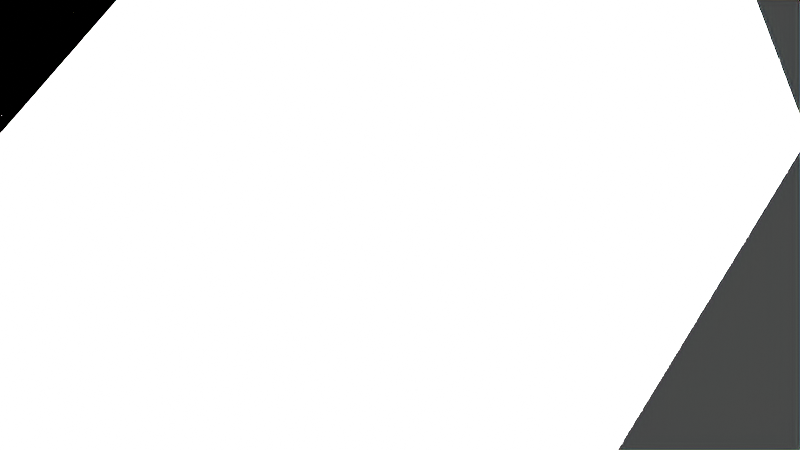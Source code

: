 # Source: Stellerseagletrophy.blend  (saved by Blender 2.91.10; exported with 4.5.12 LTS)
import bpy
from mathutils import Matrix  # noqa: F401  (used for matrix-valued properties, if any)

bpy.ops.wm.read_factory_settings(use_empty=True)
scene = bpy.context.scene
scene.name = 'Scene'

# ---- collections
col_collection = bpy.data.collections.new('Collection'); scene.collection.children.link(col_collection)

# ---- world
world_world = bpy.data.worlds.new('World'); scene.world = world_world
world_world.use_nodes = True; world_world.node_tree.nodes.clear()
_N = world_world.node_tree.nodes; _L = world_world.node_tree.links
n0 = _N.new('ShaderNodeOutputWorld'); n0.name = 'World Output'; n0.location = (300, 300)
n1 = _N.new('ShaderNodeBackground'); n1.name = 'Background'; n1.location = (10, 300)
n1.inputs[0].default_value = (0.05088, 0.05088, 0.05088, 1.0)
_L.new(n1.outputs[0], n0.inputs[0])
n0.is_active_output = True
world_world.color = (0.05088, 0.05088, 0.05088)
world_world.use_sun_shadow = False
world_world.sun_shadow_jitter_overblur = 0.0

# ---- cameras
cam_camera = bpy.data.cameras.new('Camera')
cam_camera.clip_end = 100.0
cam_camera.ortho_scale = 7.314

# ---- lights
light_light = bpy.data.lights.new('Light', 'POINT')
light_light.transmission_factor = 0.0
light_light.energy = 1000.0
light_light.shadow_soft_size = 0.1
light_light.shadow_maximum_resolution = 0.006
light_light.use_absolute_resolution = True

# ---- meshes
me_w_rfel = bpy.data.meshes.new('Würfel')
me_w_rfel.from_pydata([(-4.0, -2.5, -3.0), (-4.0, -2.5, 3.0), (-4.0, 2.5, -3.0), (-4.0, 2.5, 3.0), (4.0, -2.5, -3.0), (4.0, -2.5, 3.0), (4.0, 2.5, -3.0), (4.0, 2.5, 3.0)], [], [(0, 1, 3, 2), (2, 3, 7, 6), (6, 7, 5, 4), (4, 5, 1, 0), (2, 6, 4, 0), (7, 3, 1, 5)])
_uv = me_w_rfel.uv_layers.new(name='UV-Map')
_uv.uv.foreach_set('vector', [0.1016, 0.4922, 0.1016, 0.5391, 0.0625, 0.5391, 0.0625, 0.4922, 0.0625, 0.4922, 0.0625, 0.5391, 0.0, 0.5391, 0.0, 0.4922, 0.2031, 0.4922, 0.2031, 0.5391, 0.1641, 0.5391, 0.1641, 0.4922, 0.1641, 0.4922, 0.1641, 0.5391, 0.1016, 0.5391, 0.1016, 0.4922, 0.1016, 0.5391, 0.1016, 0.6016, 0.1406, 0.6016, 0.1406, 0.5391, 0.0625, 0.6016, 0.0625, 0.5391, 0.1016, 0.5391, 0.1016, 0.6016])
me_w_rfel.use_remesh_fix_poles = True
me_w_rfel.use_remesh_preserve_attributes = False
me_w_rfel.use_mirror_vertex_groups = False
me_w_rfel.update()
me_w_rfel_001 = bpy.data.meshes.new('Würfel.001')
me_w_rfel_001.from_pydata([(-8.0, 12.0, 18.0), (-8.0, 12.0, 23.0), (-8.0, 16.0, 18.0), (-8.0, 16.0, 23.0), (-3.0, 12.0, 18.0), (-3.0, 12.0, 23.0), (-3.0, 16.0, 18.0), (-3.0, 16.0, 23.0)], [], [(0, 1, 3, 2), (2, 3, 7, 6), (6, 7, 5, 4), (4, 5, 1, 0), (2, 6, 4, 0), (7, 3, 1, 5)])
_uv = me_w_rfel_001.uv_layers.new(name='UV-Map')
_uv.uv.foreach_set('vector', [0.07031, 0.7344, 0.07031, 0.7734, 0.03906, 0.7734, 0.03906, 0.7344, 0.03906, 0.7344, 0.03906, 0.7734, 0.0, 0.7734, 0.0, 0.7344, 0.1406, 0.7344, 0.1406, 0.7734, 0.1094, 0.7734, 0.1094, 0.7344, 0.1094, 0.7344, 0.1094, 0.7734, 0.07031, 0.7734, 0.07031, 0.7344, 0.07031, 0.7734, 0.07031, 0.8125, 0.1016, 0.8125, 0.1016, 0.7734, 0.03906, 0.8125, 0.03906, 0.7734, 0.07031, 0.7734, 0.07031, 0.8125])
me_w_rfel_001.use_remesh_fix_poles = True
me_w_rfel_001.use_remesh_preserve_attributes = False
me_w_rfel_001.use_mirror_vertex_groups = False
me_w_rfel_001.update()
me_w_rfel_002 = bpy.data.meshes.new('Würfel.002')
me_w_rfel_002.from_pydata([(-9.0, 11.0, 13.0), (-9.0, 11.0, 19.0), (-9.0, 17.0, 13.0), (-9.0, 17.0, 19.0), (-2.0, 11.0, 13.0), (-2.0, 11.0, 19.0), (-2.0, 17.0, 13.0), (-2.0, 17.0, 19.0)], [], [(0, 1, 3, 2), (2, 3, 7, 6), (6, 7, 5, 4), (4, 5, 1, 0), (2, 6, 4, 0), (7, 3, 1, 5)])
_uv = me_w_rfel_002.uv_layers.new(name='UV-Map')
_uv.uv.foreach_set('vector', [0.5078, 0.8984, 0.5078, 0.9453, 0.4609, 0.9453, 0.4609, 0.8984, 0.4609, 0.8984, 0.4609, 0.9453, 0.4062, 0.9453, 0.4062, 0.8984, 0.6094, 0.8984, 0.6094, 0.9453, 0.5625, 0.9453, 0.5625, 0.8984, 0.5625, 0.8984, 0.5625, 0.9453, 0.5078, 0.9453, 0.5078, 0.8984, 0.5078, 0.9453, 0.5078, 1.0, 0.5547, 1.0, 0.5547, 0.9453, 0.4609, 1.0, 0.4609, 0.9453, 0.5078, 0.9453, 0.5078, 1.0])
me_w_rfel_002.use_remesh_fix_poles = True
me_w_rfel_002.use_remesh_preserve_attributes = False
me_w_rfel_002.use_mirror_vertex_groups = False
me_w_rfel_002.update()
me_w_rfel_003 = bpy.data.meshes.new('Würfel.003')
me_w_rfel_003.from_pydata([(-15.0, 10.0, 5.0), (-15.0, 10.0, 13.0), (-15.0, 18.0, 5.0), (-15.0, 18.0, 13.0), (1.0, 10.0, 5.0), (1.0, 10.0, 13.0), (1.0, 18.0, 5.0), (1.0, 18.0, 13.0)], [], [(0, 1, 3, 2), (2, 3, 7, 6), (6, 7, 5, 4), (4, 5, 1, 0), (2, 6, 4, 0), (7, 3, 1, 5)])
_uv = me_w_rfel_003.uv_layers.new(name='UV-Map')
_uv.uv.foreach_set('vector', [0.1875, 0.8125, 0.1875, 0.875, 0.125, 0.875, 0.125, 0.8125, 0.125, 0.8125, 0.125, 0.875, 0.0, 0.875, 0.0, 0.8125, 0.375, 0.8125, 0.375, 0.875, 0.3125, 0.875, 0.3125, 0.8125, 0.3125, 0.8125, 0.3125, 0.875, 0.1875, 0.875, 0.1875, 0.8125, 0.1875, 0.875, 0.1875, 1.0, 0.25, 1.0, 0.25, 0.875, 0.125, 1.0, 0.125, 0.875, 0.1875, 0.875, 0.1875, 1.0])
me_w_rfel_003.use_remesh_fix_poles = True
me_w_rfel_003.use_remesh_preserve_attributes = False
me_w_rfel_003.use_mirror_vertex_groups = False
me_w_rfel_003.update()
me_w_rfel_004 = bpy.data.meshes.new('Würfel.004')
me_w_rfel_004.from_pydata([(-5.5, -4.0, -1.0), (-5.5, -4.0, 1.0), (-5.5, 4.0, -1.0), (-5.5, 4.0, 1.0), (5.5, -4.0, -1.0), (5.5, -4.0, 1.0), (5.5, 4.0, -1.0), (5.5, 4.0, 1.0)], [], [(0, 1, 3, 2), (2, 3, 7, 6), (6, 7, 5, 4), (4, 5, 1, 0), (2, 6, 4, 0), (7, 3, 1, 5)])
_uv = me_w_rfel_004.uv_layers.new(name='UV-Map')
_uv.uv.foreach_set('vector', [0.375, 0.5859, 0.375, 0.6016, 0.3125, 0.6016, 0.3125, 0.5859, 0.3125, 0.5859, 0.3125, 0.6016, 0.2266, 0.6016, 0.2266, 0.5859, 0.5234, 0.5859, 0.5234, 0.6016, 0.4609, 0.6016, 0.4609, 0.5859, 0.4609, 0.5859, 0.4609, 0.6016, 0.375, 0.6016, 0.375, 0.5859, 0.375, 0.6016, 0.375, 0.6875, 0.4375, 0.6875, 0.4375, 0.6016, 0.3125, 0.6875, 0.3125, 0.6016, 0.375, 0.6016, 0.375, 0.6875])
me_w_rfel_004.use_remesh_fix_poles = True
me_w_rfel_004.use_remesh_preserve_attributes = False
me_w_rfel_004.use_mirror_vertex_groups = False
me_w_rfel_004.update()
me_w_rfel_005 = bpy.data.meshes.new('Würfel.005')
me_w_rfel_005.from_pydata([(-13.0, 8.0, 5.0), (-13.0, 8.0, 14.0), (-13.0, 10.0, 5.0), (-13.0, 10.0, 14.0), (5.0, 8.0, 5.0), (5.0, 8.0, 14.0), (5.0, 10.0, 5.0), (5.0, 10.0, 14.0)], [], [(0, 1, 3, 2), (2, 3, 7, 6), (6, 7, 5, 4), (4, 5, 1, 0), (2, 6, 4, 0), (7, 3, 1, 5)])
_uv = me_w_rfel_005.uv_layers.new(name='UV-Map')
_uv.uv.foreach_set('vector', [0.3906, 0.7422, 0.3906, 0.8125, 0.375, 0.8125, 0.375, 0.7422, 0.375, 0.7422, 0.375, 0.8125, 0.2344, 0.8125, 0.2344, 0.7422, 0.5469, 0.7422, 0.5469, 0.8125, 0.5312, 0.8125, 0.5312, 0.7422, 0.5312, 0.7422, 0.5312, 0.8125, 0.3906, 0.8125, 0.3906, 0.7422, 0.3906, 0.8125, 0.3906, 0.9531, 0.4062, 0.9531, 0.4062, 0.8125, 0.375, 0.9531, 0.375, 0.8125, 0.3906, 0.8125, 0.3906, 0.9531])
me_w_rfel_005.use_remesh_fix_poles = True
me_w_rfel_005.use_remesh_preserve_attributes = False
me_w_rfel_005.use_mirror_vertex_groups = False
me_w_rfel_005.update()
me_w_rfel_006 = bpy.data.meshes.new('Würfel.006')
me_w_rfel_006.from_pydata([(-13.0, 18.0, 5.0), (-13.0, 18.0, 14.0), (-13.0, 20.0, 5.0), (-13.0, 20.0, 14.0), (5.0, 18.0, 5.0), (5.0, 18.0, 14.0), (5.0, 20.0, 5.0), (5.0, 20.0, 14.0)], [], [(0, 1, 3, 2), (2, 3, 7, 6), (6, 7, 5, 4), (4, 5, 1, 0), (2, 6, 4, 0), (7, 3, 1, 5)])
_uv = me_w_rfel_006.uv_layers.new(name='UV-Map')
_uv.uv.foreach_set('vector', [0.1562, 0.6016, 0.1562, 0.6719, 0.1406, 0.6719, 0.1406, 0.6016, 0.1406, 0.6016, 0.1406, 0.6719, 0.0, 0.6719, 0.0, 0.6016, 0.3125, 0.6016, 0.3125, 0.6719, 0.2969, 0.6719, 0.2969, 0.6016, 0.2969, 0.6016, 0.2969, 0.6719, 0.1562, 0.6719, 0.1562, 0.6016, 0.1562, 0.6719, 0.1562, 0.8125, 0.1719, 0.8125, 0.1719, 0.6719, 0.1406, 0.8125, 0.1406, 0.6719, 0.1562, 0.6719, 0.1562, 0.8125])
me_w_rfel_006.use_remesh_fix_poles = True
me_w_rfel_006.use_remesh_preserve_attributes = False
me_w_rfel_006.use_mirror_vertex_groups = False
me_w_rfel_006.update()
me_w_rfel_007 = bpy.data.meshes.new('Würfel.007')
me_w_rfel_007.from_pydata([(-2.0, -1.5, -3.0), (-2.0, -1.5, 3.0), (-2.0, 1.5, -3.0), (-2.0, 1.5, 3.0), (2.0, -1.5, -3.0), (2.0, -1.5, 3.0), (2.0, 1.5, -3.0), (2.0, 1.5, 3.0)], [], [(0, 1, 3, 2), (2, 3, 7, 6), (6, 7, 5, 4), (4, 5, 1, 0), (2, 6, 4, 0), (7, 3, 1, 5)])
_uv = me_w_rfel_007.uv_layers.new(name='UV-Map')
_uv.uv.foreach_set('vector', [0.4609, 0.8203, 0.4609, 0.8672, 0.4375, 0.8672, 0.4375, 0.8203, 0.4375, 0.8203, 0.4375, 0.8672, 0.4062, 0.8672, 0.4062, 0.8203, 0.5156, 0.8203, 0.5156, 0.8672, 0.4922, 0.8672, 0.4922, 0.8203, 0.4922, 0.8203, 0.4922, 0.8672, 0.4609, 0.8672, 0.4609, 0.8203, 0.4609, 0.8672, 0.4609, 0.8984, 0.4844, 0.8984, 0.4844, 0.8672, 0.4375, 0.8984, 0.4375, 0.8672, 0.4609, 0.8672, 0.4609, 0.8984])
me_w_rfel_007.use_remesh_fix_poles = True
me_w_rfel_007.use_remesh_preserve_attributes = False
me_w_rfel_007.use_mirror_vertex_groups = False
me_w_rfel_007.update()
me_w_rfel_008 = bpy.data.meshes.new('Würfel.008')
me_w_rfel_008.from_pydata([(-2.0, -1.5, -3.0), (-2.0, -1.5, 3.0), (-2.0, 1.5, -3.0), (-2.0, 1.5, 3.0), (2.0, -1.5, -3.0), (2.0, -1.5, 3.0), (2.0, 1.5, -3.0), (2.0, 1.5, 3.0)], [], [(0, 1, 3, 2), (2, 3, 7, 6), (6, 7, 5, 4), (4, 5, 1, 0), (2, 6, 4, 0), (7, 3, 1, 5)])
_uv = me_w_rfel_008.uv_layers.new(name='UV-Map')
_uv.uv.foreach_set('vector', [0.3047, 0.9219, 0.3047, 0.9688, 0.2812, 0.9688, 0.2812, 0.9219, 0.2812, 0.9219, 0.2812, 0.9688, 0.25, 0.9688, 0.25, 0.9219, 0.3594, 0.9219, 0.3594, 0.9688, 0.3359, 0.9688, 0.3359, 0.9219, 0.3359, 0.9219, 0.3359, 0.9688, 0.3047, 0.9688, 0.3047, 0.9219, 0.3047, 0.9688, 0.3047, 1.0, 0.3281, 1.0, 0.3281, 0.9688, 0.2812, 1.0, 0.2812, 0.9688, 0.3047, 0.9688, 0.3047, 1.0])
me_w_rfel_008.use_remesh_fix_poles = True
me_w_rfel_008.use_remesh_preserve_attributes = False
me_w_rfel_008.use_mirror_vertex_groups = False
me_w_rfel_008.update()
me_w_rfel_009 = bpy.data.meshes.new('Würfel.009')
me_w_rfel_009.from_pydata([(-1.0, -1.0, -2.0), (-1.0, -1.0, 2.0), (-1.0, 1.0, -2.0), (-1.0, 1.0, 2.0), (1.0, -1.0, -2.0), (1.0, -1.0, 2.0), (1.0, 1.0, -2.0), (1.0, 1.0, 2.0)], [], [(0, 1, 3, 2), (2, 3, 7, 6), (6, 7, 5, 4), (4, 5, 1, 0), (2, 6, 4, 0), (7, 3, 1, 5)])
_uv = me_w_rfel_009.uv_layers.new(name='UV-Map')
_uv.uv.foreach_set('vector', [0.2031, 0.6875, 0.2031, 0.7188, 0.1875, 0.7188, 0.1875, 0.6875, 0.1875, 0.6875, 0.1875, 0.7188, 0.1719, 0.7188, 0.1719, 0.6875, 0.2344, 0.6875, 0.2344, 0.7188, 0.2188, 0.7188, 0.2188, 0.6875, 0.2188, 0.6875, 0.2188, 0.7188, 0.2031, 0.7188, 0.2031, 0.6875, 0.2031, 0.7188, 0.2031, 0.7344, 0.2188, 0.7344, 0.2188, 0.7188, 0.1875, 0.7344, 0.1875, 0.7188, 0.2031, 0.7188, 0.2031, 0.7344])
me_w_rfel_009.use_remesh_fix_poles = True
me_w_rfel_009.use_remesh_preserve_attributes = False
me_w_rfel_009.use_mirror_vertex_groups = False
me_w_rfel_009.update()
me_w_rfel_010 = bpy.data.meshes.new('Würfel.010')
me_w_rfel_010.from_pydata([(-1.0, -1.0, -2.0), (-1.0, -1.0, 2.0), (-1.0, 1.0, -2.0), (-1.0, 1.0, 2.0), (1.0, -1.0, -2.0), (1.0, -1.0, 2.0), (1.0, 1.0, -2.0), (1.0, 1.0, 2.0)], [], [(0, 1, 3, 2), (2, 3, 7, 6), (6, 7, 5, 4), (4, 5, 1, 0), (2, 6, 4, 0), (7, 3, 1, 5)])
_uv = me_w_rfel_010.uv_layers.new(name='UV-Map')
_uv.uv.foreach_set('vector', [0.1094, 0.6875, 0.1094, 0.7188, 0.09375, 0.7188, 0.09375, 0.6875, 0.09375, 0.6875, 0.09375, 0.7188, 0.07812, 0.7188, 0.07812, 0.6875, 0.1406, 0.6875, 0.1406, 0.7188, 0.125, 0.7188, 0.125, 0.6875, 0.125, 0.6875, 0.125, 0.7188, 0.1094, 0.7188, 0.1094, 0.6875, 0.1094, 0.7188, 0.1094, 0.7344, 0.125, 0.7344, 0.125, 0.7188, 0.09375, 0.7344, 0.09375, 0.7188, 0.1094, 0.7188, 0.1094, 0.7344])
me_w_rfel_010.use_remesh_fix_poles = True
me_w_rfel_010.use_remesh_preserve_attributes = False
me_w_rfel_010.use_mirror_vertex_groups = False
me_w_rfel_010.update()
me_w_rfel_011 = bpy.data.meshes.new('Würfel.011')
me_w_rfel_011.from_pydata([(-2.0, -1.0, -0.5), (-2.0, -1.0, 0.5), (-2.0, 1.0, -0.5), (-2.0, 1.0, 0.5), (2.0, -1.0, -0.5), (2.0, -1.0, 0.5), (2.0, 1.0, -0.5), (2.0, 1.0, 0.5)], [], [(0, 1, 3, 2), (2, 3, 7, 6), (6, 7, 5, 4), (4, 5, 1, 0), (2, 6, 4, 0), (7, 3, 1, 5)])
_uv = me_w_rfel_011.uv_layers.new(name='UV-Map')
_uv.uv.foreach_set('vector', [0.2812, 0.7031, 0.2812, 0.7109, 0.2656, 0.7109, 0.2656, 0.7031, 0.2656, 0.7031, 0.2656, 0.7109, 0.2344, 0.7109, 0.2344, 0.7031, 0.3281, 0.7031, 0.3281, 0.7109, 0.3125, 0.7109, 0.3125, 0.7031, 0.3125, 0.7031, 0.3125, 0.7109, 0.2812, 0.7109, 0.2812, 0.7031, 0.2812, 0.7109, 0.2812, 0.7422, 0.2969, 0.7422, 0.2969, 0.7109, 0.2656, 0.7422, 0.2656, 0.7109, 0.2812, 0.7109, 0.2812, 0.7422])
me_w_rfel_011.use_remesh_fix_poles = True
me_w_rfel_011.use_remesh_preserve_attributes = False
me_w_rfel_011.use_mirror_vertex_groups = False
me_w_rfel_011.update()
me_w_rfel_012 = bpy.data.meshes.new('Würfel.012')
me_w_rfel_012.from_pydata([(-2.0, -1.0, -0.5), (-2.0, -1.0, 0.5), (-2.0, 1.0, -0.5), (-2.0, 1.0, 0.5), (2.0, -1.0, -0.5), (2.0, -1.0, 0.5), (2.0, 1.0, -0.5), (2.0, 1.0, 0.5)], [], [(0, 1, 3, 2), (2, 3, 7, 6), (6, 7, 5, 4), (4, 5, 1, 0), (2, 6, 4, 0), (7, 3, 1, 5)])
_uv = me_w_rfel_012.uv_layers.new(name='UV-Map')
_uv.uv.foreach_set('vector', [0.2969, 0.8828, 0.2969, 0.8906, 0.2812, 0.8906, 0.2812, 0.8828, 0.2812, 0.8828, 0.2812, 0.8906, 0.25, 0.8906, 0.25, 0.8828, 0.3438, 0.8828, 0.3438, 0.8906, 0.3281, 0.8906, 0.3281, 0.8828, 0.3281, 0.8828, 0.3281, 0.8906, 0.2969, 0.8906, 0.2969, 0.8828, 0.2969, 0.8906, 0.2969, 0.9219, 0.3125, 0.9219, 0.3125, 0.8906, 0.2812, 0.9219, 0.2812, 0.8906, 0.2969, 0.8906, 0.2969, 0.9219])
me_w_rfel_012.use_remesh_fix_poles = True
me_w_rfel_012.use_remesh_preserve_attributes = False
me_w_rfel_012.use_mirror_vertex_groups = False
me_w_rfel_012.update()
me_w_rfel_013 = bpy.data.meshes.new('Würfel.013')
me_w_rfel_013.from_pydata([(-2.0, -1.0, -0.5), (-2.0, -1.0, 0.5), (-2.0, 1.0, -0.5), (-2.0, 1.0, 0.5), (2.0, -1.0, -0.5), (2.0, -1.0, 0.5), (2.0, 1.0, -0.5), (2.0, 1.0, 0.5)], [], [(0, 1, 3, 2), (2, 3, 7, 6), (6, 7, 5, 4), (4, 5, 1, 0), (2, 6, 4, 0), (7, 3, 1, 5)])
_uv = me_w_rfel_013.uv_layers.new(name='UV-Map')
_uv.uv.foreach_set('vector', [0.2188, 0.7344, 0.2188, 0.7422, 0.2031, 0.7422, 0.2031, 0.7344, 0.2031, 0.7344, 0.2031, 0.7422, 0.1719, 0.7422, 0.1719, 0.7344, 0.2656, 0.7344, 0.2656, 0.7422, 0.25, 0.7422, 0.25, 0.7344, 0.25, 0.7344, 0.25, 0.7422, 0.2188, 0.7422, 0.2188, 0.7344, 0.2188, 0.7422, 0.2188, 0.7734, 0.2344, 0.7734, 0.2344, 0.7422, 0.2031, 0.7734, 0.2031, 0.7422, 0.2188, 0.7422, 0.2188, 0.7734])
me_w_rfel_013.use_remesh_fix_poles = True
me_w_rfel_013.use_remesh_preserve_attributes = False
me_w_rfel_013.use_mirror_vertex_groups = False
me_w_rfel_013.update()
me_w_rfel_014 = bpy.data.meshes.new('Würfel.014')
me_w_rfel_014.from_pydata([(-2.0, -1.0, -0.5), (-2.0, -1.0, 0.5), (-2.0, 1.0, -0.5), (-2.0, 1.0, 0.5), (2.0, -1.0, -0.5), (2.0, -1.0, 0.5), (2.0, 1.0, -0.5), (2.0, 1.0, 0.5)], [], [(0, 1, 3, 2), (2, 3, 7, 6), (6, 7, 5, 4), (4, 5, 1, 0), (2, 6, 4, 0), (7, 3, 1, 5)])
_uv = me_w_rfel_014.uv_layers.new(name='UV-Map')
_uv.uv.foreach_set('vector', [0.04688, 0.8906, 0.04688, 0.8984, 0.03125, 0.8984, 0.03125, 0.8906, 0.03125, 0.8906, 0.03125, 0.8984, 0.0, 0.8984, 0.0, 0.8906, 0.09375, 0.8906, 0.09375, 0.8984, 0.07812, 0.8984, 0.07812, 0.8906, 0.07812, 0.8906, 0.07812, 0.8984, 0.04688, 0.8984, 0.04688, 0.8906, 0.04688, 0.8984, 0.04688, 0.9297, 0.0625, 0.9297, 0.0625, 0.8984, 0.03125, 0.9297, 0.03125, 0.8984, 0.04688, 0.8984, 0.04688, 0.9297])
me_w_rfel_014.use_remesh_fix_poles = True
me_w_rfel_014.use_remesh_preserve_attributes = False
me_w_rfel_014.use_mirror_vertex_groups = False
me_w_rfel_014.update()
me_w_rfel_015 = bpy.data.meshes.new('Würfel.015')
me_w_rfel_015.from_pydata([(-2.5, -1.5, -2.0), (-2.5, -1.5, 2.0), (-2.5, 1.5, -2.0), (-2.5, 1.5, 2.0), (2.5, -1.5, -2.0), (2.5, -1.5, 2.0), (2.5, 1.5, -2.0), (2.5, 1.5, 2.0)], [], [(0, 1, 3, 2), (2, 3, 7, 6), (6, 7, 5, 4), (4, 5, 1, 0), (2, 6, 4, 0), (7, 3, 1, 5)])
_uv = me_w_rfel_015.uv_layers.new(name='UV-Map')
_uv.uv.foreach_set('vector', [0.0625, 0.9297, 0.0625, 0.9609, 0.03906, 0.9609, 0.03906, 0.9297, 0.03906, 0.9297, 0.03906, 0.9609, 0.0, 0.9609, 0.0, 0.9297, 0.125, 0.9297, 0.125, 0.9609, 0.1016, 0.9609, 0.1016, 0.9297, 0.1016, 0.9297, 0.1016, 0.9609, 0.0625, 0.9609, 0.0625, 0.9297, 0.0625, 0.9609, 0.0625, 1.0, 0.08594, 1.0, 0.08594, 0.9609, 0.03906, 1.0, 0.03906, 0.9609, 0.0625, 0.9609, 0.0625, 1.0])
me_w_rfel_015.use_remesh_fix_poles = True
me_w_rfel_015.use_remesh_preserve_attributes = False
me_w_rfel_015.use_mirror_vertex_groups = False
me_w_rfel_015.update()
me_w_rfel_016 = bpy.data.meshes.new('Würfel.016')
me_w_rfel_016.from_pydata([(-1.5, -1.0, -1.5), (-1.5, -1.0, 1.5), (-1.5, 1.0, -1.5), (-1.5, 1.0, 1.5), (1.5, -1.0, -1.5), (1.5, -1.0, 1.5), (1.5, 1.0, -1.5), (1.5, 1.0, 1.5)], [], [(0, 1, 3, 2), (2, 3, 7, 6), (6, 7, 5, 4), (4, 5, 1, 0), (2, 6, 4, 0), (7, 3, 1, 5)])
_uv = me_w_rfel_016.uv_layers.new(name='UV-Map')
_uv.uv.foreach_set('vector', [0.03906, 0.6875, 0.03906, 0.7109, 0.02344, 0.7109, 0.02344, 0.6875, 0.02344, 0.6875, 0.02344, 0.7109, 0.0, 0.7109, 0.0, 0.6875, 0.07812, 0.6875, 0.07812, 0.7109, 0.0625, 0.7109, 0.0625, 0.6875, 0.0625, 0.6875, 0.0625, 0.7109, 0.03906, 0.7109, 0.03906, 0.6875, 0.03906, 0.7109, 0.03906, 0.7344, 0.05469, 0.7344, 0.05469, 0.7109, 0.02344, 0.7344, 0.02344, 0.7109, 0.03906, 0.7109, 0.03906, 0.7344])
me_w_rfel_016.use_remesh_fix_poles = True
me_w_rfel_016.use_remesh_preserve_attributes = False
me_w_rfel_016.use_mirror_vertex_groups = False
me_w_rfel_016.update()
me_w_rfel_017 = bpy.data.meshes.new('Würfel.017')
me_w_rfel_017.from_pydata([(-1.0, -1.0, -1.0), (-1.0, -1.0, 1.0), (-1.0, 1.0, -1.0), (-1.0, 1.0, 1.0), (1.0, -1.0, -1.0), (1.0, -1.0, 1.0), (1.0, 1.0, -1.0), (1.0, 1.0, 1.0)], [], [(0, 1, 3, 2), (2, 3, 7, 6), (6, 7, 5, 4), (4, 5, 1, 0), (2, 6, 4, 0), (7, 3, 1, 5)])
_uv = me_w_rfel_017.uv_layers.new(name='UV-Map')
_uv.uv.foreach_set('vector', [0.09375, 0.8984, 0.09375, 0.9141, 0.07812, 0.9141, 0.07812, 0.8984, 0.07812, 0.8984, 0.07812, 0.9141, 0.0625, 0.9141, 0.0625, 0.8984, 0.125, 0.8984, 0.125, 0.9141, 0.1094, 0.9141, 0.1094, 0.8984, 0.1094, 0.8984, 0.1094, 0.9141, 0.09375, 0.9141, 0.09375, 0.8984, 0.09375, 0.9141, 0.09375, 0.9297, 0.1094, 0.9297, 0.1094, 0.9141, 0.07812, 0.9297, 0.07812, 0.9141, 0.09375, 0.9141, 0.09375, 0.9297])
me_w_rfel_017.use_remesh_fix_poles = True
me_w_rfel_017.use_remesh_preserve_attributes = False
me_w_rfel_017.use_mirror_vertex_groups = False
me_w_rfel_017.update()
me_w_rfel_018 = bpy.data.meshes.new('Würfel.018')
me_w_rfel_018.from_pydata([(-1.0, -1.0, -1.0), (-1.0, -1.0, 1.0), (-1.0, 1.0, -1.0), (-1.0, 1.0, 1.0), (1.0, -1.0, -1.0), (1.0, -1.0, 1.0), (1.0, 1.0, -1.0), (1.0, 1.0, 1.0)], [], [(0, 1, 3, 2), (2, 3, 7, 6), (6, 7, 5, 4), (4, 5, 1, 0), (2, 6, 4, 0), (7, 3, 1, 5)])
_uv = me_w_rfel_018.uv_layers.new(name='UV-Map')
_uv.uv.foreach_set('vector', [0.375, 0.0, 0.625, 0.0, 0.625, 0.25, 0.375, 0.25, 0.375, 0.25, 0.625, 0.25, 0.625, 0.5, 0.375, 0.5, 0.375, 0.5, 0.625, 0.5, 0.625, 0.75, 0.375, 0.75, 0.375, 0.75, 0.625, 0.75, 0.625, 1.0, 0.375, 1.0, 0.125, 0.5, 0.375, 0.5, 0.375, 0.75, 0.125, 0.75, 0.625, 0.5, 0.875, 0.5, 0.875, 0.75, 0.625, 0.75])
me_w_rfel_018.use_remesh_fix_poles = True
me_w_rfel_018.use_remesh_preserve_attributes = False
me_w_rfel_018.use_mirror_vertex_groups = False
me_w_rfel_018.update()
me_w_rfel_019 = bpy.data.meshes.new('Würfel.019')
me_w_rfel_019.from_pydata([(-1.0, -1.0, -1.0), (-1.0, -1.0, 1.0), (-1.0, 1.0, -1.0), (-1.0, 1.0, 1.0), (1.0, -1.0, -1.0), (1.0, -1.0, 1.0), (1.0, 1.0, -1.0), (1.0, 1.0, 1.0)], [], [(0, 1, 3, 2), (2, 3, 7, 6), (6, 7, 5, 4), (4, 5, 1, 0), (2, 6, 4, 0), (7, 3, 1, 5)])
_uv = me_w_rfel_019.uv_layers.new(name='UV-Map')
_uv.uv.foreach_set('vector', [0.375, 0.0, 0.625, 0.0, 0.625, 0.25, 0.375, 0.25, 0.375, 0.25, 0.625, 0.25, 0.625, 0.5, 0.375, 0.5, 0.375, 0.5, 0.625, 0.5, 0.625, 0.75, 0.375, 0.75, 0.375, 0.75, 0.625, 0.75, 0.625, 1.0, 0.375, 1.0, 0.125, 0.5, 0.375, 0.5, 0.375, 0.75, 0.125, 0.75, 0.625, 0.5, 0.875, 0.5, 0.875, 0.75, 0.625, 0.75])
me_w_rfel_019.use_remesh_fix_poles = True
me_w_rfel_019.use_remesh_preserve_attributes = False
me_w_rfel_019.use_mirror_vertex_groups = False
me_w_rfel_019.update()

# ---- objects
ob_cube_001 = bpy.data.objects.new('cube.001', me_w_rfel)
ob_cube_002 = bpy.data.objects.new('cube.002', me_w_rfel_001)
ob_cube_003 = bpy.data.objects.new('cube.003', me_w_rfel_002)
ob_cube_004 = bpy.data.objects.new('cube.004', me_w_rfel_003)
ob_cube_005 = bpy.data.objects.new('cube.005', me_w_rfel_004)
ob_cube_006 = bpy.data.objects.new('cube.006', me_w_rfel_005)
ob_cube_007 = bpy.data.objects.new('cube.007', me_w_rfel_006)
ob_cube_008 = bpy.data.objects.new('cube.008', me_w_rfel_007)
ob_cube_009 = bpy.data.objects.new('cube.009', me_w_rfel_008)
ob_cube_010 = bpy.data.objects.new('cube.010', me_w_rfel_009)
ob_cube_011 = bpy.data.objects.new('cube.011', me_w_rfel_010)
ob_cube_012 = bpy.data.objects.new('cube.012', me_w_rfel_011)
ob_cube_013 = bpy.data.objects.new('cube.013', me_w_rfel_012)
ob_cube_014 = bpy.data.objects.new('cube.014', me_w_rfel_013)
ob_cube_015 = bpy.data.objects.new('cube.015', me_w_rfel_014)
ob_cube_016 = bpy.data.objects.new('cube.016', me_w_rfel_015)
ob_cube_017 = bpy.data.objects.new('cube.017', me_w_rfel_016)
ob_cube = bpy.data.objects.new('cube', me_w_rfel_017)
ob_w_rfel = bpy.data.objects.new('Würfel', me_w_rfel_018)
ob_w_rfel_001 = bpy.data.objects.new('Würfel.001', me_w_rfel_019)
ob_light = bpy.data.objects.new('Light', light_light)
ob_camera = bpy.data.objects.new('Camera', cam_camera)

# ---- transforms, parenting, visibility, modifiers, constraints
ob_cube_001.location = (-0.00126, -0.05104, 0.8168)
ob_cube_001.rotation_euler = (-0.0003304, 0.3183, -4.715)
ob_cube_001.scale = (0.02869, 0.02869, 0.02869)
ob_cube_001.lineart.crease_threshold = 0.0
_vg = ob_cube_001.vertex_groups.new(name='Bone')
_vg.add([0, 1, 2, 3, 4, 5, 6, 7], 1.0, 'REPLACE')
_m = ob_cube_001.modifiers.new('Skelett', 'ARMATURE')
ob_cube_002.location = (0.3986, 0.1617, 0.1238)
ob_cube_002.rotation_euler = (-0.0003147, -0.07436, -4.715)
ob_cube_002.scale = (0.02869, 0.02869, 0.02869)
ob_cube_002.lineart.crease_threshold = 0.0
_vg = ob_cube_002.vertex_groups.new(name='Bone')
_vg.add([0, 1, 2, 3, 4, 5, 6, 7], 1.0, 'REPLACE')
_m = ob_cube_002.modifiers.new('Skelett', 'ARMATURE')
ob_cube_003.location = (0.3986, 0.1617, 0.1238)
ob_cube_003.rotation_euler = (-0.0003147, -0.07436, -4.715)
ob_cube_003.scale = (0.02869, 0.02869, 0.02869)
ob_cube_003.lineart.crease_threshold = 0.0
_vg = ob_cube_003.vertex_groups.new(name='Bone')
_vg.add([0, 1, 2, 3, 4, 5, 6, 7], 1.0, 'REPLACE')
_m = ob_cube_003.modifiers.new('Skelett', 'ARMATURE')
ob_cube_004.location = (0.3986, 0.1091, 0.06915)
ob_cube_004.rotation_euler = (-0.0004142, 0.711, -4.715)
ob_cube_004.scale = (0.02869, 0.02869, 0.02869)
ob_cube_004.lineart.crease_threshold = 0.0
_vg = ob_cube_004.vertex_groups.new(name='Bone')
_vg.add([0, 1, 2, 3, 4, 5, 6, 7], 1.0, 'REPLACE')
_m = ob_cube_004.modifiers.new('Skelett', 'ARMATURE')
ob_cube_005.location = (-0.00233, 0.4475, 0.3919)
ob_cube_005.rotation_euler = (0.0005953, -0.5358, -4.715)
ob_cube_005.scale = (0.02869, 0.03038, 0.02869)
ob_cube_005.lineart.crease_threshold = 0.0
_vg = ob_cube_005.vertex_groups.new(name='Bone')
_vg.add([0, 1, 2, 3, 4, 5, 6, 7], 1.0, 'REPLACE')
_m = ob_cube_005.modifiers.new('Skelett', 'ARMATURE')
ob_cube_006.location = (0.4539, 0.102, 0.8405)
ob_cube_006.rotation_euler = (-2.331, -0.000903, -6.286)
ob_cube_006.scale = (0.02869, 0.02869, 0.02869)
ob_cube_006.lineart.crease_threshold = 0.0
_vg = ob_cube_006.vertex_groups.new(name='Bone')
_vg.add([0, 1, 2, 3, 4, 5, 6, 7], 1.0, 'REPLACE')
_m = ob_cube_006.modifiers.new('Skelett', 'ARMATURE')
ob_cube_007.location = (-0.4661, -0.4521, 0.2596)
ob_cube_007.rotation_euler = (2.332, 0.00146, -3.142)
ob_cube_007.scale = (0.02869, 0.02869, 0.02869)
ob_cube_007.lineart.crease_threshold = 0.0
_vg = ob_cube_007.vertex_groups.new(name='Bone')
_vg.add([0, 1, 2, 3, 4, 5, 6, 7], 1.0, 'REPLACE')
_m = ob_cube_007.modifiers.new('Skelett', 'ARMATURE')
ob_cube_008.location = (0.05434, 0.1338, 0.2117)
ob_cube_008.rotation_euler = (-7.309e-06, 0.007261, -4.715)
ob_cube_008.scale = (0.02869, 0.02869, 0.02869)
ob_cube_008.lineart.crease_threshold = 0.0
_vg = ob_cube_008.vertex_groups.new(name='Bone')
_vg.add([0, 1, 2, 3, 4, 5, 6, 7], 1.0, 'REPLACE')
_m = ob_cube_008.modifiers.new('Skelett', 'ARMATURE')
ob_cube_009.location = (-0.0604, 0.1341, 0.2117)
ob_cube_009.rotation_euler = (-7.309e-06, 0.007261, -4.715)
ob_cube_009.scale = (0.02869, 0.02869, 0.02869)
ob_cube_009.lineart.crease_threshold = 0.0
_vg = ob_cube_009.vertex_groups.new(name='Bone')
_vg.add([0, 1, 2, 3, 4, 5, 6, 7], 1.0, 'REPLACE')
_m = ob_cube_009.modifiers.new('Skelett', 'ARMATURE')
ob_cube_010.location = (0.05123, 0.133, 0.09692)
ob_cube_010.rotation_euler = (-7.309e-06, 0.007261, -4.715)
ob_cube_010.scale = (0.02869, 0.02869, 0.02869)
ob_cube_010.lineart.crease_threshold = 0.0
_vg = ob_cube_010.vertex_groups.new(name='Bone')
_vg.add([0, 1, 2, 3, 4, 5, 6, 7], 1.0, 'REPLACE')
_m = ob_cube_010.modifiers.new('Skelett', 'ARMATURE')
ob_cube_011.location = (-0.05709, 0.1332, 0.09692)
ob_cube_011.rotation_euler = (-7.309e-06, 0.007261, -4.715)
ob_cube_011.scale = (0.02869, 0.02869, 0.02869)
ob_cube_011.lineart.crease_threshold = 0.0
_vg = ob_cube_011.vertex_groups.new(name='Bone')
_vg.add([0, 1, 2, 3, 4, 5, 6, 7], 1.0, 'REPLACE')
_m = ob_cube_011.modifiers.new('Skelett', 'ARMATURE')
ob_cube_012.location = (0.05103, 0.04664, 0.05452)
ob_cube_012.rotation_euler = (-7.309e-06, 0.007261, -4.715)
ob_cube_012.scale = (0.02869, 0.02869, 0.02869)
ob_cube_012.lineart.crease_threshold = 0.0
_vg = ob_cube_012.vertex_groups.new(name='Bone')
_vg.add([0, 1, 2, 3, 4, 5, 6, 7], 1.0, 'REPLACE')
_m = ob_cube_012.modifiers.new('Skelett', 'ARMATURE')
ob_cube_013.location = (-0.05729, 0.04686, 0.05452)
ob_cube_013.rotation_euler = (-7.309e-06, 0.007261, -4.715)
ob_cube_013.scale = (0.02869, 0.02869, 0.02869)
ob_cube_013.lineart.crease_threshold = 0.0
_vg = ob_cube_013.vertex_groups.new(name='Bone')
_vg.add([0, 1, 2, 3, 4, 5, 6, 7], 1.0, 'REPLACE')
_m = ob_cube_013.modifiers.new('Skelett', 'ARMATURE')
ob_cube_014.location = (-0.1145, 0.1044, 0.0541)
ob_cube_014.rotation_euler = (-7.309e-06, 0.007261, -4.715)
ob_cube_014.scale = (0.02869, 0.02869, 0.02869)
ob_cube_014.lineart.crease_threshold = 0.0
_vg = ob_cube_014.vertex_groups.new(name='Bone')
_vg.add([0, 1, 2, 3, 4, 5, 6, 7], 1.0, 'REPLACE')
_m = ob_cube_014.modifiers.new('Skelett', 'ARMATURE')
ob_cube_015.location = (0.1085, 0.1039, 0.0541)
ob_cube_015.rotation_euler = (-7.309e-06, 0.007261, -4.715)
ob_cube_015.scale = (0.02869, 0.02869, 0.02869)
ob_cube_015.lineart.crease_threshold = 0.0
_vg = ob_cube_015.vertex_groups.new(name='Bone')
_vg.add([0, 1, 2, 3, 4, 5, 6, 7], 1.0, 'REPLACE')
_m = ob_cube_015.modifiers.new('Skelett', 'ARMATURE')
ob_cube_016.location = (-0.001488, -0.1719, 0.8566)
ob_cube_016.rotation_euler = (-0.0003304, 0.3183, -4.715)
ob_cube_016.scale = (0.02869, 0.02869, 0.02869)
ob_cube_016.lineart.crease_threshold = 0.0
_vg = ob_cube_016.vertex_groups.new(name='Bone')
_vg.add([0, 1, 2, 3, 4, 5, 6, 7], 1.0, 'REPLACE')
_m = ob_cube_016.modifiers.new('Skelett', 'ARMATURE')
ob_cube_017.location = (-0.000459, -0.2821, 0.8778)
ob_cube_017.rotation_euler = (-0.0003304, 0.3183, -4.715)
ob_cube_017.scale = (0.02869, 0.02869, 0.02869)
ob_cube_017.lineart.crease_threshold = 0.0
_vg = ob_cube_017.vertex_groups.new(name='Bone')
_vg.add([0, 1, 2, 3, 4, 5, 6, 7], 1.0, 'REPLACE')
_m = ob_cube_017.modifiers.new('Skelett', 'ARMATURE')
ob_cube.location = (-0.00052, -0.3182, 0.8142)
ob_cube.rotation_euler = (-0.0003304, 0.3183, -4.715)
ob_cube.scale = (0.02869, 0.02869, 0.02869)
ob_cube.lineart.crease_threshold = 0.0
_vg = ob_cube.vertex_groups.new(name='Bone')
_vg.add([0, 1, 2, 3, 4, 5, 6, 7], 1.0, 'REPLACE')
_m = ob_cube.modifiers.new('Skelett', 'ARMATURE')
ob_w_rfel.location = (-0.002542, 0.08908, -0.002936)
ob_w_rfel.rotation_euler = (0.0, -0.0, -3.143)
ob_w_rfel.scale = (0.2159, 0.1178, 0.03997)
ob_w_rfel.lineart.crease_threshold = 0.0
ob_w_rfel_001.location = (-0.002542, 0.08908, -0.2736)
ob_w_rfel_001.rotation_euler = (0.0, -0.0, -3.143)
ob_w_rfel_001.scale = (0.05905, 0.04713, 0.229)
ob_w_rfel_001.lineart.crease_threshold = 0.0
ob_light.location = (-0.1437, -0.1113, 0.5995)
ob_light.rotation_euler = (0.7007, 0.2174, -1.27)
ob_light.scale = (0.02869, 0.02869, 0.02869)
ob_light.lock_rotations_4d = False
ob_light.empty_display_type = 'ARROWS'
ob_light.color = (0.0, 0.0, 0.0, 0.0)
ob_light.lineart.crease_threshold = 0.0
ob_camera.location = (-0.2123, 0.07813, 0.5414)
ob_camera.rotation_euler = (1.109, -0.0, -2.328)
ob_camera.scale = (0.02869, 0.02869, 0.02869)
ob_camera.lock_rotations_4d = False
ob_camera.empty_display_type = 'ARROWS'
ob_camera.color = (0.0, 0.0, 0.0, 0.0)
ob_camera.display_type = 'WIRE'
ob_camera.lineart.crease_threshold = 0.0

# ---- collection membership
scene.collection.objects.link(ob_cube_001)
scene.collection.objects.link(ob_cube_002)
scene.collection.objects.link(ob_cube_003)
scene.collection.objects.link(ob_cube_004)
scene.collection.objects.link(ob_cube_005)
scene.collection.objects.link(ob_cube_006)
scene.collection.objects.link(ob_cube_007)
scene.collection.objects.link(ob_cube_008)
scene.collection.objects.link(ob_cube_009)
scene.collection.objects.link(ob_cube_010)
scene.collection.objects.link(ob_cube_011)
scene.collection.objects.link(ob_cube_012)
scene.collection.objects.link(ob_cube_013)
scene.collection.objects.link(ob_cube_014)
scene.collection.objects.link(ob_cube_015)
scene.collection.objects.link(ob_cube_016)
scene.collection.objects.link(ob_cube_017)
scene.collection.objects.link(ob_cube)
scene.collection.objects.link(ob_w_rfel)
scene.collection.objects.link(ob_w_rfel_001)
col_collection.objects.link(ob_light)
col_collection.objects.link(ob_camera)

# ---- scene / render settings (as saved in the file)
scene.camera = ob_camera
scene.frame_start = 1; scene.frame_end = 350; scene.frame_set(1)
scene.render.engine = 'BLENDER_EEVEE_NEXT'
scene.cycles.use_denoising = False
scene.cycles.samples = 128
scene.cycles.sampling_pattern = 'TABULATED_SOBOL'
scene.cycles.use_adaptive_sampling = False
scene.cycles.use_light_tree = False
scene.view_settings.view_transform = 'Filmic'
bpy.context.view_layer.update()
